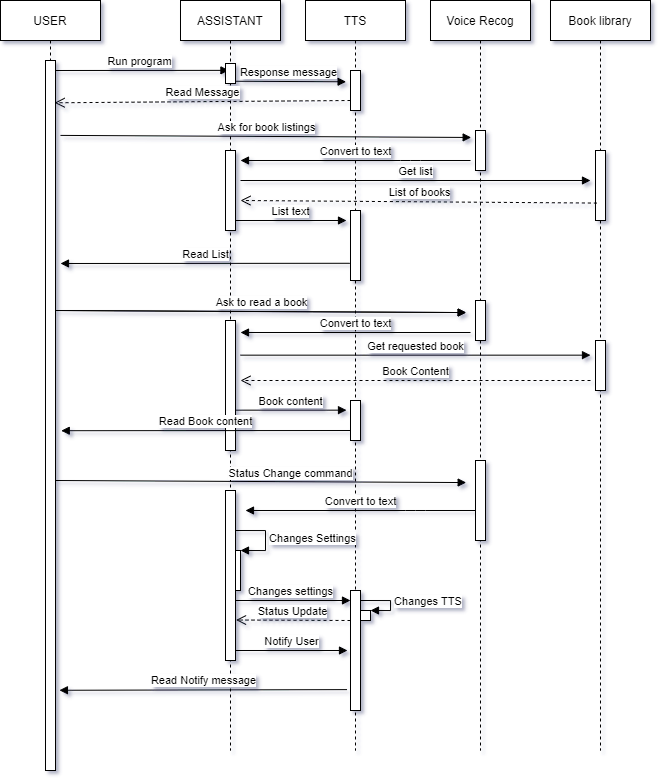

The diagram above was exported from draw.io. Its source (the exported page's mxGraphModel, read from the mxfile embedded in the PNG):
<mxGraphModel dx="1671" dy="981" grid="1" gridSize="10" guides="1" tooltips="1" connect="1" arrows="1" fold="1" page="1" pageScale="1" pageWidth="850" pageHeight="1100" math="0" shadow="0">
  <root>
    <mxCell id="0" />
    <mxCell id="1" parent="0" />
    <mxCell id="3nuBFxr9cyL0pnOWT2aG-1" value="USER" style="shape=umlLifeline;perimeter=lifelinePerimeter;container=1;collapsible=0;recursiveResize=0;rounded=0;shadow=0;strokeWidth=1;" parent="1" vertex="1">
      <mxGeometry x="120" y="80" width="100" height="300" as="geometry" />
    </mxCell>
    <mxCell id="pQVBLJX0jgEZGGvtwn9s-9" value="Run program" style="html=1;verticalAlign=bottom;endArrow=block;entryX=0.343;entryY=0.343;entryDx=0;entryDy=0;entryPerimeter=0;" edge="1" parent="3nuBFxr9cyL0pnOWT2aG-1" target="3nuBFxr9cyL0pnOWT2aG-6">
      <mxGeometry width="80" relative="1" as="geometry">
        <mxPoint x="50" y="70" as="sourcePoint" />
        <mxPoint x="130" y="70" as="targetPoint" />
      </mxGeometry>
    </mxCell>
    <mxCell id="pQVBLJX0jgEZGGvtwn9s-1" value="TTS" style="shape=umlLifeline;perimeter=lifelinePerimeter;container=1;collapsible=0;recursiveResize=0;rounded=0;shadow=0;strokeWidth=1;" vertex="1" parent="1">
      <mxGeometry x="425" y="80" width="100" height="750" as="geometry" />
    </mxCell>
    <mxCell id="pQVBLJX0jgEZGGvtwn9s-2" value="" style="points=[];perimeter=orthogonalPerimeter;rounded=0;shadow=0;strokeWidth=1;" vertex="1" parent="pQVBLJX0jgEZGGvtwn9s-1">
      <mxGeometry x="45" y="70" width="10" height="40" as="geometry" />
    </mxCell>
    <mxCell id="pQVBLJX0jgEZGGvtwn9s-49" value="" style="html=1;points=[];perimeter=orthogonalPerimeter;" vertex="1" parent="pQVBLJX0jgEZGGvtwn9s-1">
      <mxGeometry x="55" y="610" width="10" height="10" as="geometry" />
    </mxCell>
    <mxCell id="pQVBLJX0jgEZGGvtwn9s-50" value="Changes TTS" style="edgeStyle=orthogonalEdgeStyle;html=1;align=left;spacingLeft=2;endArrow=block;rounded=0;entryX=1;entryY=0;" edge="1" target="pQVBLJX0jgEZGGvtwn9s-49" parent="pQVBLJX0jgEZGGvtwn9s-1">
      <mxGeometry relative="1" as="geometry">
        <mxPoint x="55" y="600" as="sourcePoint" />
        <Array as="points">
          <mxPoint x="85" y="600" />
        </Array>
      </mxGeometry>
    </mxCell>
    <mxCell id="pQVBLJX0jgEZGGvtwn9s-3" value="Voice Recog" style="shape=umlLifeline;perimeter=lifelinePerimeter;container=1;collapsible=0;recursiveResize=0;rounded=0;shadow=0;strokeWidth=1;" vertex="1" parent="1">
      <mxGeometry x="550" y="80" width="100" height="750" as="geometry" />
    </mxCell>
    <mxCell id="pQVBLJX0jgEZGGvtwn9s-4" value="" style="points=[];perimeter=orthogonalPerimeter;rounded=0;shadow=0;strokeWidth=1;" vertex="1" parent="pQVBLJX0jgEZGGvtwn9s-3">
      <mxGeometry x="45" y="130" width="10" height="40" as="geometry" />
    </mxCell>
    <mxCell id="pQVBLJX0jgEZGGvtwn9s-5" value="Book library" style="shape=umlLifeline;perimeter=lifelinePerimeter;container=1;collapsible=0;recursiveResize=0;rounded=0;shadow=0;strokeWidth=1;" vertex="1" parent="1">
      <mxGeometry x="670" y="80" width="100" height="750" as="geometry" />
    </mxCell>
    <mxCell id="pQVBLJX0jgEZGGvtwn9s-6" value="" style="points=[];perimeter=orthogonalPerimeter;rounded=0;shadow=0;strokeWidth=1;" vertex="1" parent="pQVBLJX0jgEZGGvtwn9s-5">
      <mxGeometry x="45" y="150" width="10" height="70" as="geometry" />
    </mxCell>
    <mxCell id="pQVBLJX0jgEZGGvtwn9s-8" value="" style="points=[];perimeter=orthogonalPerimeter;rounded=0;shadow=0;strokeWidth=1;" vertex="1" parent="1">
      <mxGeometry x="165" y="140" width="10" height="710" as="geometry" />
    </mxCell>
    <mxCell id="pQVBLJX0jgEZGGvtwn9s-10" value="Response message" style="html=1;verticalAlign=bottom;endArrow=block;exitX=0.5;exitY=0.886;exitDx=0;exitDy=0;exitPerimeter=0;entryX=-0.443;entryY=0.282;entryDx=0;entryDy=0;entryPerimeter=0;" edge="1" parent="1" source="3nuBFxr9cyL0pnOWT2aG-6" target="pQVBLJX0jgEZGGvtwn9s-2">
      <mxGeometry width="80" relative="1" as="geometry">
        <mxPoint x="360" y="161" as="sourcePoint" />
        <mxPoint x="475" y="165" as="targetPoint" />
      </mxGeometry>
    </mxCell>
    <mxCell id="3nuBFxr9cyL0pnOWT2aG-5" value="ASSISTANT" style="shape=umlLifeline;perimeter=lifelinePerimeter;container=1;collapsible=0;recursiveResize=0;rounded=0;shadow=0;strokeWidth=1;" parent="1" vertex="1">
      <mxGeometry x="300" y="80" width="100" height="750" as="geometry" />
    </mxCell>
    <mxCell id="3nuBFxr9cyL0pnOWT2aG-6" value="" style="points=[];perimeter=orthogonalPerimeter;rounded=0;shadow=0;strokeWidth=1;" parent="3nuBFxr9cyL0pnOWT2aG-5" vertex="1">
      <mxGeometry x="45" y="63" width="10" height="20" as="geometry" />
    </mxCell>
    <mxCell id="pQVBLJX0jgEZGGvtwn9s-17" value="Get list" style="html=1;verticalAlign=bottom;endArrow=block;" edge="1" parent="3nuBFxr9cyL0pnOWT2aG-5">
      <mxGeometry width="80" relative="1" as="geometry">
        <mxPoint x="60" y="180" as="sourcePoint" />
        <mxPoint x="410" y="180" as="targetPoint" />
      </mxGeometry>
    </mxCell>
    <mxCell id="pQVBLJX0jgEZGGvtwn9s-22" value="Read List" style="html=1;verticalAlign=bottom;endArrow=block;exitX=-0.076;exitY=0.754;exitDx=0;exitDy=0;exitPerimeter=0;" edge="1" parent="3nuBFxr9cyL0pnOWT2aG-5" source="pQVBLJX0jgEZGGvtwn9s-20">
      <mxGeometry width="80" relative="1" as="geometry">
        <mxPoint x="70" y="270" as="sourcePoint" />
        <mxPoint x="-120" y="263" as="targetPoint" />
      </mxGeometry>
    </mxCell>
    <mxCell id="pQVBLJX0jgEZGGvtwn9s-45" value="" style="html=1;points=[];perimeter=orthogonalPerimeter;" vertex="1" parent="3nuBFxr9cyL0pnOWT2aG-5">
      <mxGeometry x="50" y="550" width="10" height="40" as="geometry" />
    </mxCell>
    <mxCell id="pQVBLJX0jgEZGGvtwn9s-46" value="Changes Settings" style="edgeStyle=orthogonalEdgeStyle;html=1;align=left;spacingLeft=2;endArrow=block;rounded=0;entryX=1;entryY=0;" edge="1" target="pQVBLJX0jgEZGGvtwn9s-45" parent="3nuBFxr9cyL0pnOWT2aG-5">
      <mxGeometry relative="1" as="geometry">
        <mxPoint x="55" y="530" as="sourcePoint" />
        <Array as="points">
          <mxPoint x="85" y="530" />
        </Array>
      </mxGeometry>
    </mxCell>
    <mxCell id="pQVBLJX0jgEZGGvtwn9s-47" value="Changes settings" style="html=1;verticalAlign=bottom;endArrow=block;" edge="1" parent="3nuBFxr9cyL0pnOWT2aG-5">
      <mxGeometry width="80" relative="1" as="geometry">
        <mxPoint x="50" y="600" as="sourcePoint" />
        <mxPoint x="170" y="600" as="targetPoint" />
      </mxGeometry>
    </mxCell>
    <mxCell id="pQVBLJX0jgEZGGvtwn9s-51" value="Status Update" style="html=1;verticalAlign=bottom;endArrow=open;dashed=1;endSize=8;entryX=0.555;entryY=0.826;entryDx=0;entryDy=0;entryPerimeter=0;" edge="1" parent="3nuBFxr9cyL0pnOWT2aG-5" target="3nuBFxr9cyL0pnOWT2aG-5">
      <mxGeometry relative="1" as="geometry">
        <mxPoint x="170" y="620" as="sourcePoint" />
        <mxPoint x="90" y="620" as="targetPoint" />
      </mxGeometry>
    </mxCell>
    <mxCell id="pQVBLJX0jgEZGGvtwn9s-11" value="Read Message" style="html=1;verticalAlign=bottom;endArrow=open;dashed=1;endSize=8;entryX=0.541;entryY=0.341;entryDx=0;entryDy=0;entryPerimeter=0;" edge="1" parent="1" target="3nuBFxr9cyL0pnOWT2aG-1">
      <mxGeometry relative="1" as="geometry">
        <mxPoint x="470" y="180" as="sourcePoint" />
        <mxPoint x="390" y="180" as="targetPoint" />
      </mxGeometry>
    </mxCell>
    <mxCell id="pQVBLJX0jgEZGGvtwn9s-12" value="Ask for book listings" style="html=1;verticalAlign=bottom;endArrow=block;entryX=-0.433;entryY=0.174;entryDx=0;entryDy=0;entryPerimeter=0;" edge="1" parent="1" target="pQVBLJX0jgEZGGvtwn9s-4">
      <mxGeometry width="80" relative="1" as="geometry">
        <mxPoint x="180" y="214.89999999999998" as="sourcePoint" />
        <mxPoint x="345" y="214.76" as="targetPoint" />
      </mxGeometry>
    </mxCell>
    <mxCell id="pQVBLJX0jgEZGGvtwn9s-15" value="Convert to text" style="html=1;verticalAlign=bottom;endArrow=block;" edge="1" parent="1">
      <mxGeometry width="80" relative="1" as="geometry">
        <mxPoint x="590" y="240" as="sourcePoint" />
        <mxPoint x="360" y="240" as="targetPoint" />
        <Array as="points">
          <mxPoint x="530" y="240" />
        </Array>
      </mxGeometry>
    </mxCell>
    <mxCell id="pQVBLJX0jgEZGGvtwn9s-16" value="" style="points=[];perimeter=orthogonalPerimeter;rounded=0;shadow=0;strokeWidth=1;" vertex="1" parent="1">
      <mxGeometry x="345" y="230" width="10" height="80" as="geometry" />
    </mxCell>
    <mxCell id="pQVBLJX0jgEZGGvtwn9s-18" value="List of books" style="html=1;verticalAlign=bottom;endArrow=open;dashed=1;endSize=8;exitX=0.138;exitY=0.751;exitDx=0;exitDy=0;exitPerimeter=0;" edge="1" parent="1" source="pQVBLJX0jgEZGGvtwn9s-6">
      <mxGeometry relative="1" as="geometry">
        <mxPoint x="600" y="280" as="sourcePoint" />
        <mxPoint x="360" y="280" as="targetPoint" />
      </mxGeometry>
    </mxCell>
    <mxCell id="pQVBLJX0jgEZGGvtwn9s-20" value="" style="points=[];perimeter=orthogonalPerimeter;rounded=0;shadow=0;strokeWidth=1;" vertex="1" parent="1">
      <mxGeometry x="470" y="290" width="10" height="70" as="geometry" />
    </mxCell>
    <mxCell id="pQVBLJX0jgEZGGvtwn9s-21" value="List text" style="html=1;verticalAlign=bottom;endArrow=block;" edge="1" parent="1">
      <mxGeometry width="80" relative="1" as="geometry">
        <mxPoint x="355" y="300" as="sourcePoint" />
        <mxPoint x="466" y="300" as="targetPoint" />
      </mxGeometry>
    </mxCell>
    <mxCell id="pQVBLJX0jgEZGGvtwn9s-23" value="Ask to read a book" style="html=1;verticalAlign=bottom;endArrow=block;entryX=-0.433;entryY=0.174;entryDx=0;entryDy=0;entryPerimeter=0;" edge="1" parent="1">
      <mxGeometry width="80" relative="1" as="geometry">
        <mxPoint x="175" y="390.0000000000001" as="sourcePoint" />
        <mxPoint x="585.6699999999998" y="392.06000000000006" as="targetPoint" />
      </mxGeometry>
    </mxCell>
    <mxCell id="pQVBLJX0jgEZGGvtwn9s-24" value="" style="points=[];perimeter=orthogonalPerimeter;rounded=0;shadow=0;strokeWidth=1;" vertex="1" parent="1">
      <mxGeometry x="595" y="380" width="10" height="40" as="geometry" />
    </mxCell>
    <mxCell id="pQVBLJX0jgEZGGvtwn9s-25" value="" style="points=[];perimeter=orthogonalPerimeter;rounded=0;shadow=0;strokeWidth=1;" vertex="1" parent="1">
      <mxGeometry x="345" y="400" width="10" height="130" as="geometry" />
    </mxCell>
    <mxCell id="pQVBLJX0jgEZGGvtwn9s-26" value="Convert to text" style="html=1;verticalAlign=bottom;endArrow=block;" edge="1" parent="1">
      <mxGeometry width="80" relative="1" as="geometry">
        <mxPoint x="590" y="412" as="sourcePoint" />
        <mxPoint x="360" y="412" as="targetPoint" />
      </mxGeometry>
    </mxCell>
    <mxCell id="pQVBLJX0jgEZGGvtwn9s-27" value="" style="points=[];perimeter=orthogonalPerimeter;rounded=0;shadow=0;strokeWidth=1;" vertex="1" parent="1">
      <mxGeometry x="715" y="420" width="10" height="50" as="geometry" />
    </mxCell>
    <mxCell id="pQVBLJX0jgEZGGvtwn9s-32" value="Get requested book" style="html=1;verticalAlign=bottom;endArrow=block;" edge="1" parent="1">
      <mxGeometry width="80" relative="1" as="geometry">
        <mxPoint x="360" y="434.65999999999997" as="sourcePoint" />
        <mxPoint x="709.9999999999998" y="434.65999999999997" as="targetPoint" />
      </mxGeometry>
    </mxCell>
    <mxCell id="pQVBLJX0jgEZGGvtwn9s-33" value="Book Content" style="html=1;verticalAlign=bottom;endArrow=open;dashed=1;endSize=8;" edge="1" parent="1">
      <mxGeometry relative="1" as="geometry">
        <mxPoint x="710" y="460" as="sourcePoint" />
        <mxPoint x="360" y="460" as="targetPoint" />
      </mxGeometry>
    </mxCell>
    <mxCell id="pQVBLJX0jgEZGGvtwn9s-34" value="" style="points=[];perimeter=orthogonalPerimeter;rounded=0;shadow=0;strokeWidth=1;" vertex="1" parent="1">
      <mxGeometry x="470" y="480" width="10" height="40" as="geometry" />
    </mxCell>
    <mxCell id="pQVBLJX0jgEZGGvtwn9s-35" value="Book content" style="html=1;verticalAlign=bottom;endArrow=block;" edge="1" parent="1">
      <mxGeometry width="80" relative="1" as="geometry">
        <mxPoint x="355" y="489.65999999999997" as="sourcePoint" />
        <mxPoint x="466" y="489.65999999999997" as="targetPoint" />
      </mxGeometry>
    </mxCell>
    <mxCell id="pQVBLJX0jgEZGGvtwn9s-36" value="Read Book content" style="html=1;verticalAlign=bottom;endArrow=block;exitX=-0.076;exitY=0.754;exitDx=0;exitDy=0;exitPerimeter=0;" edge="1" parent="1">
      <mxGeometry width="80" relative="1" as="geometry">
        <mxPoint x="470" y="510" as="sourcePoint" />
        <mxPoint x="180.76" y="510.22" as="targetPoint" />
      </mxGeometry>
    </mxCell>
    <mxCell id="pQVBLJX0jgEZGGvtwn9s-37" value="" style="points=[];perimeter=orthogonalPerimeter;rounded=0;shadow=0;strokeWidth=1;" vertex="1" parent="1">
      <mxGeometry x="595" y="380" width="10" height="40" as="geometry" />
    </mxCell>
    <mxCell id="pQVBLJX0jgEZGGvtwn9s-38" value="Ask to read a book" style="html=1;verticalAlign=bottom;endArrow=block;entryX=-0.433;entryY=0.174;entryDx=0;entryDy=0;entryPerimeter=0;" edge="1" parent="1">
      <mxGeometry width="80" relative="1" as="geometry">
        <mxPoint x="175" y="390.0000000000002" as="sourcePoint" />
        <mxPoint x="585.6699999999998" y="392.06000000000006" as="targetPoint" />
      </mxGeometry>
    </mxCell>
    <mxCell id="pQVBLJX0jgEZGGvtwn9s-41" value="Status Change command" style="html=1;verticalAlign=bottom;endArrow=block;entryX=-0.433;entryY=0.174;entryDx=0;entryDy=0;entryPerimeter=0;" edge="1" parent="1">
      <mxGeometry x="0.1445" y="-1" width="80" relative="1" as="geometry">
        <mxPoint x="175" y="560.0000000000001" as="sourcePoint" />
        <mxPoint x="585.6699999999998" y="562.0600000000001" as="targetPoint" />
        <mxPoint as="offset" />
      </mxGeometry>
    </mxCell>
    <mxCell id="pQVBLJX0jgEZGGvtwn9s-42" value="Convert to text" style="html=1;verticalAlign=bottom;endArrow=block;" edge="1" parent="1">
      <mxGeometry width="80" relative="1" as="geometry">
        <mxPoint x="594.9999999999998" y="590" as="sourcePoint" />
        <mxPoint x="365" y="590" as="targetPoint" />
        <Array as="points">
          <mxPoint x="535" y="590" />
        </Array>
      </mxGeometry>
    </mxCell>
    <mxCell id="pQVBLJX0jgEZGGvtwn9s-43" value="" style="points=[];perimeter=orthogonalPerimeter;rounded=0;shadow=0;strokeWidth=1;" vertex="1" parent="1">
      <mxGeometry x="345" y="570" width="10" height="170" as="geometry" />
    </mxCell>
    <mxCell id="pQVBLJX0jgEZGGvtwn9s-44" value="" style="points=[];perimeter=orthogonalPerimeter;rounded=0;shadow=0;strokeWidth=1;" vertex="1" parent="1">
      <mxGeometry x="595" y="540" width="10" height="80" as="geometry" />
    </mxCell>
    <mxCell id="pQVBLJX0jgEZGGvtwn9s-48" value="" style="points=[];perimeter=orthogonalPerimeter;rounded=0;shadow=0;strokeWidth=1;" vertex="1" parent="1">
      <mxGeometry x="470" y="670" width="10" height="120" as="geometry" />
    </mxCell>
    <mxCell id="pQVBLJX0jgEZGGvtwn9s-52" value="Notify User" style="html=1;verticalAlign=bottom;endArrow=block;" edge="1" parent="1">
      <mxGeometry width="80" relative="1" as="geometry">
        <mxPoint x="355" y="730" as="sourcePoint" />
        <mxPoint x="467" y="730" as="targetPoint" />
      </mxGeometry>
    </mxCell>
    <mxCell id="pQVBLJX0jgEZGGvtwn9s-53" value="Read Notify message" style="html=1;verticalAlign=bottom;endArrow=block;entryX=1.393;entryY=0.887;entryDx=0;entryDy=0;entryPerimeter=0;exitX=-0.348;exitY=0.826;exitDx=0;exitDy=0;exitPerimeter=0;" edge="1" parent="1" source="pQVBLJX0jgEZGGvtwn9s-48" target="pQVBLJX0jgEZGGvtwn9s-8">
      <mxGeometry width="80" relative="1" as="geometry">
        <mxPoint x="450" y="770" as="sourcePoint" />
        <mxPoint x="430" y="780" as="targetPoint" />
      </mxGeometry>
    </mxCell>
  </root>
</mxGraphModel>